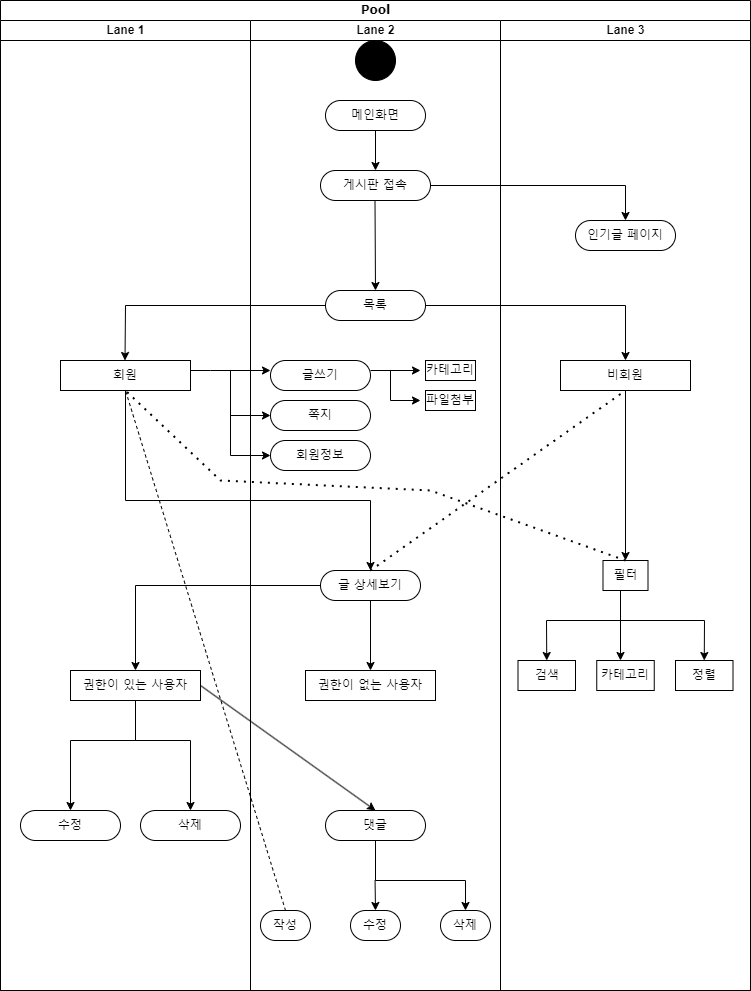

The diagram above was exported from draw.io. Its source (the exported page's mxGraphModel, read from the mxfile embedded in the PNG):
<mxGraphModel dx="1912" dy="995" grid="1" gridSize="10" guides="1" tooltips="1" connect="1" arrows="1" fold="1" page="1" pageScale="1" pageWidth="850" pageHeight="1100" background="none" math="0" shadow="0">
  <root>
    <mxCell id="0" />
    <mxCell id="1" parent="0" />
    <mxCell id="1c1d494c118603dd-1" value="Pool" style="swimlane;html=1;childLayout=stackLayout;startSize=20;rounded=0;shadow=0;comic=0;labelBackgroundColor=none;strokeWidth=1;fontFamily=Verdana;fontSize=12;align=center;" parent="1" vertex="1">
      <mxGeometry x="40" y="20" width="750" height="990" as="geometry" />
    </mxCell>
    <mxCell id="1c1d494c118603dd-2" value="Lane 1" style="swimlane;html=1;startSize=20;" parent="1c1d494c118603dd-1" vertex="1">
      <mxGeometry y="20" width="250" height="970" as="geometry" />
    </mxCell>
    <mxCell id="1c1d494c118603dd-7" value="수정" style="rounded=1;whiteSpace=wrap;html=1;shadow=0;comic=0;labelBackgroundColor=none;strokeWidth=1;fontFamily=Verdana;fontSize=12;align=center;arcSize=50;" parent="1c1d494c118603dd-2" vertex="1">
      <mxGeometry x="20" y="790" width="100" height="30" as="geometry" />
    </mxCell>
    <mxCell id="1c1d494c118603dd-10" value="권한이 있는 사용자" style="rounded=0;whiteSpace=wrap;html=1;shadow=0;comic=0;labelBackgroundColor=none;strokeWidth=1;fontFamily=Verdana;fontSize=12;align=center;arcSize=50;" parent="1c1d494c118603dd-2" vertex="1">
      <mxGeometry x="70" y="650" width="130" height="30" as="geometry" />
    </mxCell>
    <mxCell id="bkYUE8EHwZos9RvGWAac-29" value="삭제" style="rounded=1;whiteSpace=wrap;html=1;shadow=0;comic=0;labelBackgroundColor=none;strokeWidth=1;fontFamily=Verdana;fontSize=12;align=center;arcSize=50;" vertex="1" parent="1c1d494c118603dd-2">
      <mxGeometry x="140" y="790" width="100" height="30" as="geometry" />
    </mxCell>
    <mxCell id="bkYUE8EHwZos9RvGWAac-23" value="회원" style="rounded=0;whiteSpace=wrap;html=1;shadow=0;comic=0;labelBackgroundColor=none;strokeWidth=1;fontFamily=Verdana;fontSize=12;align=center;arcSize=50;" vertex="1" parent="1c1d494c118603dd-2">
      <mxGeometry x="60" y="340" width="130" height="30" as="geometry" />
    </mxCell>
    <mxCell id="bkYUE8EHwZos9RvGWAac-52" value="" style="endArrow=classic;html=1;rounded=0;exitX=0;exitY=0.5;exitDx=0;exitDy=0;entryX=0.5;entryY=0;entryDx=0;entryDy=0;" edge="1" parent="1c1d494c118603dd-2" source="1c1d494c118603dd-5">
      <mxGeometry width="50" height="50" relative="1" as="geometry">
        <mxPoint x="124.5" y="300" as="sourcePoint" />
        <mxPoint x="124.5" y="340" as="targetPoint" />
        <Array as="points">
          <mxPoint x="125" y="285" />
        </Array>
      </mxGeometry>
    </mxCell>
    <mxCell id="bkYUE8EHwZos9RvGWAac-63" value="" style="endArrow=classic;html=1;rounded=0;exitX=0.5;exitY=1;exitDx=0;exitDy=0;entryX=0.5;entryY=0;entryDx=0;entryDy=0;" edge="1" parent="1c1d494c118603dd-2" source="1c1d494c118603dd-10" target="1c1d494c118603dd-7">
      <mxGeometry width="50" height="50" relative="1" as="geometry">
        <mxPoint x="360" y="750" as="sourcePoint" />
        <mxPoint x="410" y="700" as="targetPoint" />
        <Array as="points">
          <mxPoint x="135" y="720" />
          <mxPoint x="70" y="720" />
        </Array>
      </mxGeometry>
    </mxCell>
    <mxCell id="bkYUE8EHwZos9RvGWAac-64" value="" style="endArrow=classic;html=1;rounded=0;exitX=0.5;exitY=1;exitDx=0;exitDy=0;entryX=0.5;entryY=0;entryDx=0;entryDy=0;" edge="1" parent="1c1d494c118603dd-2" source="1c1d494c118603dd-10" target="bkYUE8EHwZos9RvGWAac-29">
      <mxGeometry width="50" height="50" relative="1" as="geometry">
        <mxPoint x="140" y="720" as="sourcePoint" />
        <mxPoint x="260" y="690" as="targetPoint" />
        <Array as="points">
          <mxPoint x="135" y="720" />
          <mxPoint x="190" y="720" />
        </Array>
      </mxGeometry>
    </mxCell>
    <mxCell id="bkYUE8EHwZos9RvGWAac-67" value="" style="endArrow=classic;html=1;rounded=0;entryX=0;entryY=0.5;entryDx=0;entryDy=0;" edge="1" parent="1c1d494c118603dd-2" target="bkYUE8EHwZos9RvGWAac-66">
      <mxGeometry width="50" height="50" relative="1" as="geometry">
        <mxPoint x="230" y="350" as="sourcePoint" />
        <mxPoint x="270" y="410" as="targetPoint" />
        <Array as="points">
          <mxPoint x="230" y="395" />
        </Array>
      </mxGeometry>
    </mxCell>
    <mxCell id="bkYUE8EHwZos9RvGWAac-56" value="" style="endArrow=classic;html=1;rounded=0;exitX=1;exitY=0.5;exitDx=0;exitDy=0;entryX=0;entryY=0.5;entryDx=0;entryDy=0;" edge="1" parent="1c1d494c118603dd-2">
      <mxGeometry width="50" height="50" relative="1" as="geometry">
        <mxPoint x="190.00000000000006" y="350" as="sourcePoint" />
        <mxPoint x="270" y="350" as="targetPoint" />
        <Array as="points">
          <mxPoint x="210" y="350" />
        </Array>
      </mxGeometry>
    </mxCell>
    <mxCell id="bkYUE8EHwZos9RvGWAac-70" value="" style="endArrow=classic;html=1;rounded=0;entryX=0;entryY=0.5;entryDx=0;entryDy=0;" edge="1" parent="1c1d494c118603dd-2">
      <mxGeometry width="50" height="50" relative="1" as="geometry">
        <mxPoint x="230" y="390" as="sourcePoint" />
        <mxPoint x="270" y="435" as="targetPoint" />
        <Array as="points">
          <mxPoint x="230" y="435" />
        </Array>
      </mxGeometry>
    </mxCell>
    <mxCell id="1c1d494c118603dd-3" value="Lane 2" style="swimlane;html=1;startSize=20;" parent="1c1d494c118603dd-1" vertex="1">
      <mxGeometry x="250" y="20" width="250" height="970" as="geometry" />
    </mxCell>
    <mxCell id="60571a20871a0731-4" value="" style="ellipse;whiteSpace=wrap;html=1;rounded=0;shadow=0;comic=0;labelBackgroundColor=none;strokeWidth=1;fillColor=#000000;fontFamily=Verdana;fontSize=12;align=center;" parent="1c1d494c118603dd-3" vertex="1">
      <mxGeometry x="105" y="20" width="40" height="40" as="geometry" />
    </mxCell>
    <mxCell id="60571a20871a0731-8" value="메인화면" style="rounded=1;whiteSpace=wrap;html=1;shadow=0;comic=0;labelBackgroundColor=none;strokeWidth=1;fontFamily=Verdana;fontSize=12;align=center;arcSize=50;" parent="1c1d494c118603dd-3" vertex="1">
      <mxGeometry x="75" y="80" width="100" height="30" as="geometry" />
    </mxCell>
    <mxCell id="bkYUE8EHwZos9RvGWAac-1" value="게시판 접속" style="rounded=1;whiteSpace=wrap;html=1;shadow=0;comic=0;labelBackgroundColor=none;strokeWidth=1;fontFamily=Verdana;fontSize=12;align=center;arcSize=50;" vertex="1" parent="1c1d494c118603dd-3">
      <mxGeometry x="70" y="150" width="110" height="30" as="geometry" />
    </mxCell>
    <mxCell id="bkYUE8EHwZos9RvGWAac-45" value="" style="endArrow=classic;html=1;rounded=0;exitX=0.5;exitY=1;exitDx=0;exitDy=0;entryX=0.5;entryY=0;entryDx=0;entryDy=0;" edge="1" parent="1c1d494c118603dd-3" source="60571a20871a0731-8" target="bkYUE8EHwZos9RvGWAac-1">
      <mxGeometry width="50" height="50" relative="1" as="geometry">
        <mxPoint x="135" y="160" as="sourcePoint" />
        <mxPoint x="185" y="110" as="targetPoint" />
      </mxGeometry>
    </mxCell>
    <mxCell id="1c1d494c118603dd-5" value="목록" style="rounded=1;whiteSpace=wrap;html=1;shadow=0;comic=0;labelBackgroundColor=none;strokeWidth=1;fontFamily=Verdana;fontSize=12;align=center;arcSize=50;" parent="1c1d494c118603dd-3" vertex="1">
      <mxGeometry x="75" y="270" width="100" height="30" as="geometry" />
    </mxCell>
    <mxCell id="bkYUE8EHwZos9RvGWAac-54" value="" style="endArrow=classic;html=1;rounded=0;exitX=0.5;exitY=1;exitDx=0;exitDy=0;entryX=0.5;entryY=0;entryDx=0;entryDy=0;" edge="1" parent="1c1d494c118603dd-3" target="1c1d494c118603dd-5">
      <mxGeometry width="50" height="50" relative="1" as="geometry">
        <mxPoint x="124.5" y="180" as="sourcePoint" />
        <mxPoint x="124.5" y="220" as="targetPoint" />
      </mxGeometry>
    </mxCell>
    <mxCell id="1c1d494c118603dd-6" value="글 상세보기" style="rounded=1;whiteSpace=wrap;html=1;shadow=0;comic=0;labelBackgroundColor=none;strokeWidth=1;fontFamily=Verdana;fontSize=12;align=center;arcSize=50;" parent="1c1d494c118603dd-3" vertex="1">
      <mxGeometry x="70" y="550" width="100" height="30" as="geometry" />
    </mxCell>
    <mxCell id="bkYUE8EHwZos9RvGWAac-58" value="권한이 없는 사용자" style="rounded=0;whiteSpace=wrap;html=1;shadow=0;comic=0;labelBackgroundColor=none;strokeWidth=1;fontFamily=Verdana;fontSize=12;align=center;arcSize=50;" vertex="1" parent="1c1d494c118603dd-3">
      <mxGeometry x="55" y="650" width="130" height="30" as="geometry" />
    </mxCell>
    <mxCell id="bkYUE8EHwZos9RvGWAac-61" value="" style="endArrow=classic;html=1;rounded=0;entryX=0.5;entryY=0;entryDx=0;entryDy=0;exitX=0.5;exitY=1;exitDx=0;exitDy=0;" edge="1" parent="1c1d494c118603dd-3" source="1c1d494c118603dd-6" target="bkYUE8EHwZos9RvGWAac-58">
      <mxGeometry width="50" height="50" relative="1" as="geometry">
        <mxPoint x="110" y="550" as="sourcePoint" />
        <mxPoint x="160" y="500" as="targetPoint" />
      </mxGeometry>
    </mxCell>
    <mxCell id="bkYUE8EHwZos9RvGWAac-55" value="글쓰기" style="rounded=1;whiteSpace=wrap;html=1;shadow=0;comic=0;labelBackgroundColor=none;strokeWidth=1;fontFamily=Verdana;fontSize=12;align=center;arcSize=50;" vertex="1" parent="1c1d494c118603dd-3">
      <mxGeometry x="20" y="340" width="100" height="30" as="geometry" />
    </mxCell>
    <mxCell id="bkYUE8EHwZos9RvGWAac-66" value="쪽지" style="rounded=1;whiteSpace=wrap;html=1;shadow=0;comic=0;labelBackgroundColor=none;strokeWidth=1;fontFamily=Verdana;fontSize=12;align=center;arcSize=50;" vertex="1" parent="1c1d494c118603dd-3">
      <mxGeometry x="20" y="380" width="100" height="30" as="geometry" />
    </mxCell>
    <mxCell id="bkYUE8EHwZos9RvGWAac-69" value="회원정보" style="rounded=1;whiteSpace=wrap;html=1;shadow=0;comic=0;labelBackgroundColor=none;strokeWidth=1;fontFamily=Verdana;fontSize=12;align=center;arcSize=50;" vertex="1" parent="1c1d494c118603dd-3">
      <mxGeometry x="20" y="420" width="100" height="30" as="geometry" />
    </mxCell>
    <mxCell id="bkYUE8EHwZos9RvGWAac-72" value="댓글" style="rounded=1;whiteSpace=wrap;html=1;shadow=0;comic=0;labelBackgroundColor=none;strokeWidth=1;fontFamily=Verdana;fontSize=12;align=center;arcSize=50;" vertex="1" parent="1c1d494c118603dd-3">
      <mxGeometry x="75" y="790" width="100" height="30" as="geometry" />
    </mxCell>
    <mxCell id="bkYUE8EHwZos9RvGWAac-75" value="작성" style="rounded=1;whiteSpace=wrap;html=1;shadow=0;comic=0;labelBackgroundColor=none;strokeWidth=1;fontFamily=Verdana;fontSize=12;align=center;arcSize=50;" vertex="1" parent="1c1d494c118603dd-3">
      <mxGeometry x="10" y="890" width="50" height="30" as="geometry" />
    </mxCell>
    <mxCell id="bkYUE8EHwZos9RvGWAac-76" value="수정" style="rounded=1;whiteSpace=wrap;html=1;shadow=0;comic=0;labelBackgroundColor=none;strokeWidth=1;fontFamily=Verdana;fontSize=12;align=center;arcSize=50;" vertex="1" parent="1c1d494c118603dd-3">
      <mxGeometry x="100" y="890" width="50" height="30" as="geometry" />
    </mxCell>
    <mxCell id="bkYUE8EHwZos9RvGWAac-78" value="" style="endArrow=classic;html=1;rounded=0;exitX=0.5;exitY=1;exitDx=0;exitDy=0;entryX=0.5;entryY=0;entryDx=0;entryDy=0;" edge="1" parent="1c1d494c118603dd-3" target="bkYUE8EHwZos9RvGWAac-129">
      <mxGeometry width="50" height="50" relative="1" as="geometry">
        <mxPoint x="125" y="820" as="sourcePoint" />
        <mxPoint x="180" y="890" as="targetPoint" />
        <Array as="points">
          <mxPoint x="125" y="860" />
          <mxPoint x="215" y="860" />
        </Array>
      </mxGeometry>
    </mxCell>
    <mxCell id="bkYUE8EHwZos9RvGWAac-83" value="" style="endArrow=classic;html=1;rounded=0;exitX=1;exitY=0.5;exitDx=0;exitDy=0;" edge="1" parent="1c1d494c118603dd-3">
      <mxGeometry width="50" height="50" relative="1" as="geometry">
        <mxPoint x="120" y="350" as="sourcePoint" />
        <mxPoint x="170" y="350" as="targetPoint" />
      </mxGeometry>
    </mxCell>
    <mxCell id="bkYUE8EHwZos9RvGWAac-85" value="카테고리" style="rounded=0;whiteSpace=wrap;html=1;" vertex="1" parent="1c1d494c118603dd-3">
      <mxGeometry x="175" y="340" width="50" height="20" as="geometry" />
    </mxCell>
    <mxCell id="bkYUE8EHwZos9RvGWAac-128" value="파일첨부" style="rounded=0;whiteSpace=wrap;html=1;" vertex="1" parent="1c1d494c118603dd-3">
      <mxGeometry x="175" y="370" width="50" height="20" as="geometry" />
    </mxCell>
    <mxCell id="bkYUE8EHwZos9RvGWAac-129" value="삭제" style="rounded=1;whiteSpace=wrap;html=1;shadow=0;comic=0;labelBackgroundColor=none;strokeWidth=1;fontFamily=Verdana;fontSize=12;align=center;arcSize=50;" vertex="1" parent="1c1d494c118603dd-3">
      <mxGeometry x="190" y="890" width="50" height="30" as="geometry" />
    </mxCell>
    <mxCell id="bkYUE8EHwZos9RvGWAac-130" value="" style="endArrow=classic;html=1;rounded=0;exitX=0.5;exitY=1;exitDx=0;exitDy=0;entryX=0.5;entryY=0;entryDx=0;entryDy=0;" edge="1" parent="1c1d494c118603dd-3" target="bkYUE8EHwZos9RvGWAac-76">
      <mxGeometry width="50" height="50" relative="1" as="geometry">
        <mxPoint x="124.57" y="860" as="sourcePoint" />
        <mxPoint x="125" y="880" as="targetPoint" />
      </mxGeometry>
    </mxCell>
    <mxCell id="1c1d494c118603dd-4" value="Lane 3" style="swimlane;html=1;startSize=20;" parent="1c1d494c118603dd-1" vertex="1">
      <mxGeometry x="500" y="20" width="250" height="970" as="geometry" />
    </mxCell>
    <mxCell id="bkYUE8EHwZos9RvGWAac-31" value="비회원" style="rounded=0;whiteSpace=wrap;html=1;shadow=0;comic=0;labelBackgroundColor=none;strokeWidth=1;fontFamily=Verdana;fontSize=12;align=center;arcSize=50;" vertex="1" parent="1c1d494c118603dd-4">
      <mxGeometry x="60" y="340" width="130" height="30" as="geometry" />
    </mxCell>
    <mxCell id="bkYUE8EHwZos9RvGWAac-46" value="인기글 페이지" style="rounded=1;whiteSpace=wrap;html=1;shadow=0;comic=0;labelBackgroundColor=none;strokeWidth=1;fontFamily=Verdana;fontSize=12;align=center;arcSize=50;" vertex="1" parent="1c1d494c118603dd-4">
      <mxGeometry x="75" y="200" width="100" height="30" as="geometry" />
    </mxCell>
    <mxCell id="bkYUE8EHwZos9RvGWAac-133" value="필터" style="rounded=0;whiteSpace=wrap;html=1;" vertex="1" parent="1c1d494c118603dd-4">
      <mxGeometry x="102.5" y="540" width="45" height="30" as="geometry" />
    </mxCell>
    <mxCell id="bkYUE8EHwZos9RvGWAac-137" value="" style="endArrow=classic;html=1;rounded=0;exitX=0.5;exitY=1;exitDx=0;exitDy=0;entryX=0.5;entryY=0;entryDx=0;entryDy=0;" edge="1" parent="1c1d494c118603dd-4" source="bkYUE8EHwZos9RvGWAac-31" target="bkYUE8EHwZos9RvGWAac-133">
      <mxGeometry width="50" height="50" relative="1" as="geometry">
        <mxPoint x="124.38" y="380" as="sourcePoint" />
        <mxPoint x="124.88" y="470" as="targetPoint" />
      </mxGeometry>
    </mxCell>
    <mxCell id="bkYUE8EHwZos9RvGWAac-141" value="" style="endArrow=classic;html=1;rounded=0;entryX=0.5;entryY=0;entryDx=0;entryDy=0;exitX=0.5;exitY=1;exitDx=0;exitDy=0;" edge="1" parent="1c1d494c118603dd-4">
      <mxGeometry width="50" height="50" relative="1" as="geometry">
        <mxPoint x="120" y="570" as="sourcePoint" />
        <mxPoint x="120" y="640" as="targetPoint" />
      </mxGeometry>
    </mxCell>
    <mxCell id="bkYUE8EHwZos9RvGWAac-142" value="카테고리" style="rounded=0;whiteSpace=wrap;html=1;" vertex="1" parent="1c1d494c118603dd-4">
      <mxGeometry x="96.25" y="640" width="57.5" height="30" as="geometry" />
    </mxCell>
    <mxCell id="bkYUE8EHwZos9RvGWAac-143" value="검색" style="rounded=0;whiteSpace=wrap;html=1;" vertex="1" parent="1c1d494c118603dd-4">
      <mxGeometry x="17.5" y="640" width="57.5" height="30" as="geometry" />
    </mxCell>
    <mxCell id="bkYUE8EHwZos9RvGWAac-144" value="정렬" style="rounded=0;whiteSpace=wrap;html=1;" vertex="1" parent="1c1d494c118603dd-4">
      <mxGeometry x="175" y="640" width="57.5" height="30" as="geometry" />
    </mxCell>
    <mxCell id="bkYUE8EHwZos9RvGWAac-48" value="" style="endArrow=classic;html=1;rounded=0;entryX=0.5;entryY=0;entryDx=0;entryDy=0;" edge="1" parent="1c1d494c118603dd-1" target="bkYUE8EHwZos9RvGWAac-46">
      <mxGeometry width="50" height="50" relative="1" as="geometry">
        <mxPoint x="430" y="185" as="sourcePoint" />
        <mxPoint x="650" y="185" as="targetPoint" />
        <Array as="points">
          <mxPoint x="625" y="185" />
        </Array>
      </mxGeometry>
    </mxCell>
    <mxCell id="bkYUE8EHwZos9RvGWAac-51" value="" style="endArrow=classic;html=1;rounded=0;entryX=0.5;entryY=0;entryDx=0;entryDy=0;exitX=1;exitY=0.5;exitDx=0;exitDy=0;" edge="1" parent="1c1d494c118603dd-1" source="1c1d494c118603dd-5" target="bkYUE8EHwZos9RvGWAac-31">
      <mxGeometry width="50" height="50" relative="1" as="geometry">
        <mxPoint x="430" y="300" as="sourcePoint" />
        <mxPoint x="625" y="335" as="targetPoint" />
        <Array as="points">
          <mxPoint x="625" y="305" />
        </Array>
      </mxGeometry>
    </mxCell>
    <mxCell id="bkYUE8EHwZos9RvGWAac-57" value="" style="endArrow=classic;html=1;rounded=0;exitX=0.5;exitY=1;exitDx=0;exitDy=0;entryX=0.5;entryY=0;entryDx=0;entryDy=0;" edge="1" parent="1c1d494c118603dd-1" source="bkYUE8EHwZos9RvGWAac-23" target="1c1d494c118603dd-6">
      <mxGeometry width="50" height="50" relative="1" as="geometry">
        <mxPoint x="130" y="500" as="sourcePoint" />
        <mxPoint x="310" y="545" as="targetPoint" />
        <Array as="points">
          <mxPoint x="125" y="500" />
          <mxPoint x="370" y="500" />
        </Array>
      </mxGeometry>
    </mxCell>
    <mxCell id="bkYUE8EHwZos9RvGWAac-60" value="" style="endArrow=none;dashed=1;html=1;dashPattern=1 3;strokeWidth=2;rounded=0;entryX=0.5;entryY=1;entryDx=0;entryDy=0;exitX=0.5;exitY=0;exitDx=0;exitDy=0;" edge="1" parent="1c1d494c118603dd-1" source="1c1d494c118603dd-6" target="bkYUE8EHwZos9RvGWAac-31">
      <mxGeometry width="50" height="50" relative="1" as="geometry">
        <mxPoint x="360" y="570" as="sourcePoint" />
        <mxPoint x="410" y="520" as="targetPoint" />
      </mxGeometry>
    </mxCell>
    <mxCell id="bkYUE8EHwZos9RvGWAac-62" value="" style="endArrow=classic;html=1;rounded=0;entryX=0.5;entryY=0;entryDx=0;entryDy=0;exitX=0;exitY=0.5;exitDx=0;exitDy=0;" edge="1" parent="1c1d494c118603dd-1" source="1c1d494c118603dd-6" target="1c1d494c118603dd-10">
      <mxGeometry width="50" height="50" relative="1" as="geometry">
        <mxPoint x="380" y="610" as="sourcePoint" />
        <mxPoint x="380" y="680" as="targetPoint" />
        <Array as="points">
          <mxPoint x="135" y="585" />
        </Array>
      </mxGeometry>
    </mxCell>
    <mxCell id="bkYUE8EHwZos9RvGWAac-73" value="" style="endArrow=classic;html=1;rounded=0;entryX=0.5;entryY=0;entryDx=0;entryDy=0;exitX=1;exitY=0.5;exitDx=0;exitDy=0;" edge="1" parent="1c1d494c118603dd-1" source="1c1d494c118603dd-10" target="bkYUE8EHwZos9RvGWAac-72">
      <mxGeometry width="50" height="50" relative="1" as="geometry">
        <mxPoint x="200" y="680" as="sourcePoint" />
        <mxPoint x="200" y="750" as="targetPoint" />
      </mxGeometry>
    </mxCell>
    <mxCell id="bkYUE8EHwZos9RvGWAac-132" value="" style="endArrow=none;dashed=1;html=1;rounded=0;exitX=0.5;exitY=0;exitDx=0;exitDy=0;entryX=0.5;entryY=1;entryDx=0;entryDy=0;" edge="1" parent="1c1d494c118603dd-1" source="bkYUE8EHwZos9RvGWAac-75" target="bkYUE8EHwZos9RvGWAac-23">
      <mxGeometry width="50" height="50" relative="1" as="geometry">
        <mxPoint x="350" y="620" as="sourcePoint" />
        <mxPoint x="130" y="400" as="targetPoint" />
      </mxGeometry>
    </mxCell>
    <mxCell id="bkYUE8EHwZos9RvGWAac-135" value="" style="endArrow=none;dashed=1;html=1;dashPattern=1 3;strokeWidth=2;rounded=0;entryX=0.5;entryY=1;entryDx=0;entryDy=0;exitX=0.5;exitY=0;exitDx=0;exitDy=0;" edge="1" parent="1c1d494c118603dd-1" source="bkYUE8EHwZos9RvGWAac-133" target="bkYUE8EHwZos9RvGWAac-23">
      <mxGeometry width="50" height="50" relative="1" as="geometry">
        <mxPoint x="350" y="500" as="sourcePoint" />
        <mxPoint x="400" y="450" as="targetPoint" />
        <Array as="points">
          <mxPoint x="430" y="490" />
          <mxPoint x="220" y="480" />
        </Array>
      </mxGeometry>
    </mxCell>
    <mxCell id="bkYUE8EHwZos9RvGWAac-84" value="" style="endArrow=classic;html=1;rounded=0;" edge="1" parent="1">
      <mxGeometry width="50" height="50" relative="1" as="geometry">
        <mxPoint x="430" y="390" as="sourcePoint" />
        <mxPoint x="460" y="420" as="targetPoint" />
        <Array as="points">
          <mxPoint x="430" y="420" />
        </Array>
      </mxGeometry>
    </mxCell>
    <mxCell id="bkYUE8EHwZos9RvGWAac-146" value="" style="endArrow=classic;html=1;rounded=0;entryX=0.5;entryY=0;entryDx=0;entryDy=0;" edge="1" parent="1" target="bkYUE8EHwZos9RvGWAac-143">
      <mxGeometry width="50" height="50" relative="1" as="geometry">
        <mxPoint x="660" y="640" as="sourcePoint" />
        <mxPoint x="674.38" y="690" as="targetPoint" />
        <Array as="points">
          <mxPoint x="586" y="640" />
        </Array>
      </mxGeometry>
    </mxCell>
    <mxCell id="bkYUE8EHwZos9RvGWAac-147" value="" style="endArrow=classic;html=1;rounded=0;entryX=0.5;entryY=0;entryDx=0;entryDy=0;" edge="1" parent="1" target="bkYUE8EHwZos9RvGWAac-144">
      <mxGeometry width="50" height="50" relative="1" as="geometry">
        <mxPoint x="660" y="640" as="sourcePoint" />
        <mxPoint x="596" y="690" as="targetPoint" />
        <Array as="points">
          <mxPoint x="744" y="640" />
        </Array>
      </mxGeometry>
    </mxCell>
  </root>
</mxGraphModel>